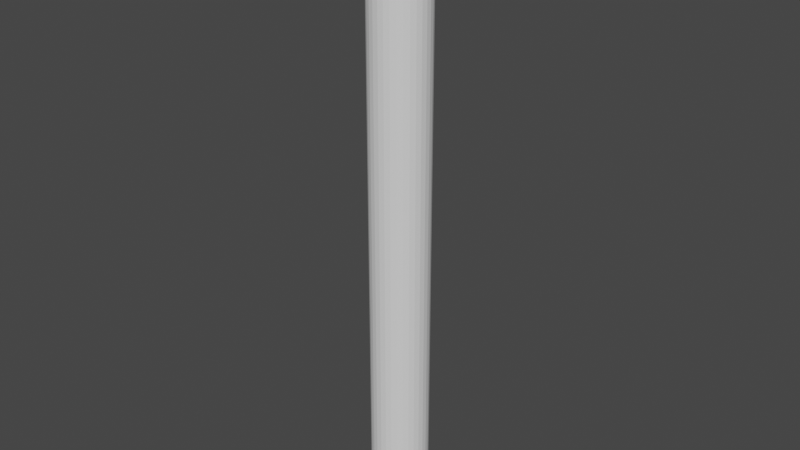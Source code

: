 # Source: pipe.blend  (saved by Blender 3.0.42; exported with 4.5.12 LTS)
import bpy
from mathutils import Matrix  # noqa: F401  (used for matrix-valued properties, if any)

bpy.ops.wm.read_factory_settings(use_empty=True)
scene = bpy.context.scene
scene.name = 'Scene'

# ---- collections
col_collection = bpy.data.collections.new('Collection'); scene.collection.children.link(col_collection)

# ---- world
world_world = bpy.data.worlds.new('World'); scene.world = world_world
world_world.use_nodes = True; world_world.node_tree.nodes.clear()
_N = world_world.node_tree.nodes; _L = world_world.node_tree.links
n0 = _N.new('ShaderNodeOutputWorld'); n0.name = 'World Output'; n0.location = (300, 300)
n1 = _N.new('ShaderNodeBackground'); n1.name = 'Background'; n1.location = (10, 300)
n1.inputs[0].default_value = (0.05088, 0.05088, 0.05088, 1.0)
_L.new(n1.outputs[0], n0.inputs[0])
n0.is_active_output = True
world_world.color = (0.05088, 0.05088, 0.05088)
world_world.use_sun_shadow = False
world_world.sun_shadow_jitter_overblur = 0.0

# ---- meshes
me_cylinder = bpy.data.meshes.new('Cylinder')
me_cylinder.from_pydata([(0.0, 1.0, -4.243), (-6.129e-08, 1.384, 1.0), (0.1951, 0.9808, -4.243), (0.2701, 1.358, 1.0), (0.3827, 0.9239, -4.243), (0.5298, 1.279, 1.0), (0.5556, 0.8315, -4.243), (0.7691, 1.151, 1.0), (0.7071, 0.7071, -4.243), (0.9789, 0.9789, 1.0), (0.8315, 0.5556, -4.243), (1.151, 0.7691, 1.0), (0.9239, 0.3827, -4.243), (1.279, 0.5298, 1.0), (0.9808, 0.1951, -4.243), (1.358, 0.2701, 1.0), (1.0, -4.371e-08, -4.243), (1.384, -5.414e-08, 1.0), (0.9808, -0.1951, -4.243), (1.358, -0.2701, 1.0), (0.9239, -0.3827, -4.243), (1.279, -0.5298, 1.0), (0.8315, -0.5556, -4.243), (1.151, -0.7691, 1.0), (0.7071, -0.7071, -4.243), (0.9789, -0.9789, 1.0), (0.5556, -0.8315, -4.243), (0.7691, -1.151, 1.0), (0.3827, -0.9239, -4.243), (0.5298, -1.279, 1.0), (0.1951, -0.9808, -4.243), (0.2701, -1.358, 1.0), (-8.742e-08, -1.0, -4.243), (-1.41e-07, -1.384, 1.0), (-0.1951, -0.9808, -4.243), (-0.2701, -1.358, 1.0), (-0.3827, -0.9239, -4.243), (-0.5298, -1.279, 1.0), (-0.5556, -0.8315, -4.243), (-0.7691, -1.151, 1.0), (-0.7071, -0.7071, -4.243), (-0.9789, -0.9789, 1.0), (-0.8315, -0.5556, -4.243), (-1.151, -0.7691, 1.0), (-0.9239, -0.3827, -4.243), (-1.279, -0.5298, 1.0), (-0.9808, -0.1951, -4.243), (-1.358, -0.2701, 1.0), (-1.0, 1.192e-08, -4.243), (-1.384, 3.224e-08, 1.0), (-0.9808, 0.1951, -4.243), (-1.358, 0.2701, 1.0), (-0.9239, 0.3827, -4.243), (-1.279, 0.5298, 1.0), (-0.8315, 0.5556, -4.243), (-1.151, 0.7691, 1.0), (-0.7071, 0.7071, -4.243), (-0.9789, 0.9789, 1.0), (-0.5556, 0.8315, -4.243), (-0.7691, 1.151, 1.0), (-0.3827, 0.9239, -4.243), (-0.5298, 1.279, 1.0), (-0.1951, 0.9808, -4.243), (-0.2701, 1.358, 1.0), (-8.137e-09, 1.784, 0.7148), (0.348, 1.749, 0.7148), (0.6826, 1.648, 0.7148), (0.9909, 1.483, 0.7148), (1.261, 1.261, 0.7148), (1.483, 0.9909, 0.7148), (1.648, 0.6826, 0.7148), (1.749, 0.348, 0.7148), (1.784, -6.743e-08, 0.7148), (1.749, -0.348, 0.7148), (1.648, -0.6826, 0.7148), (1.483, -0.9909, 0.7148), (1.261, -1.261, 0.7148), (0.9909, -1.483, 0.7148), (0.6826, -1.648, 0.7148), (0.348, -1.749, 0.7148), (-1.61e-07, -1.784, 0.7148), (-0.348, -1.749, 0.7148), (-0.6826, -1.648, 0.7148), (-0.9909, -1.483, 0.7148), (-1.261, -1.261, 0.7148), (-1.483, -0.9909, 0.7148), (-1.648, -0.6826, 0.7148), (-1.749, -0.348, 0.7148), (-1.784, 3.224e-08, 0.7148), (-1.749, 0.348, 0.7148), (-1.648, 0.6826, 0.7148), (-1.483, 0.9909, 0.7148), (-1.261, 1.261, 0.7148), (-0.9909, 1.483, 0.7148), (-0.6826, 1.648, 0.7148), (-0.348, 1.749, 0.7148), (0.1951, 0.9808, 0.7051), (0.3827, 0.9239, 0.7051), (0.5556, 0.8315, 0.7051), (0.7071, 0.7071, 0.7051), (0.8315, 0.5556, 0.7051), (0.9239, 0.3827, 0.7051), (0.9808, 0.1951, 0.7051), (1.0, -4.371e-08, 0.7051), (0.9808, -0.1951, 0.7051), (0.9239, -0.3827, 0.7051), (0.8315, -0.5556, 0.7051), (0.7071, -0.7071, 0.7051), (0.5556, -0.8315, 0.7051), (0.3827, -0.9239, 0.7051), (0.1951, -0.9808, 0.7051), (-8.742e-08, -1.0, 0.7051), (-0.1951, -0.9808, 0.7051), (-0.3827, -0.9239, 0.7051), (-0.5556, -0.8315, 0.7051), (-0.7071, -0.7071, 0.7051), (-0.8315, -0.5556, 0.7051), (-0.9239, -0.3827, 0.7051), (-0.9808, -0.1951, 0.7051), (-1.0, 1.192e-08, 0.7051), (-0.9808, 0.1951, 0.7051), (-0.9239, 0.3827, 0.7051), (-0.8315, 0.5556, 0.7051), (-0.7071, 0.7071, 0.7051), (-0.5556, 0.8315, 0.7051), (-0.3827, 0.9239, 0.7051), (-0.1951, 0.9808, 0.7051), (0.0, 1.0, 0.7051), (0.348, 1.749, 1.0), (-8.137e-09, 1.784, 1.0), (0.6826, 1.648, 1.0), (0.9909, 1.483, 1.0), (1.261, 1.261, 1.0), (1.483, 0.9909, 1.0), (1.648, 0.6826, 1.0), (1.749, 0.348, 1.0), (1.784, -6.743e-08, 1.0), (1.749, -0.348, 1.0), (1.648, -0.6826, 1.0), (1.483, -0.9909, 1.0), (1.261, -1.261, 1.0), (0.9909, -1.483, 1.0), (0.6826, -1.648, 1.0), (0.348, -1.749, 1.0), (-1.61e-07, -1.784, 1.0), (-0.348, -1.749, 1.0), (-0.6826, -1.648, 1.0), (-0.9909, -1.483, 1.0), (-1.261, -1.261, 1.0), (-1.483, -0.9909, 1.0), (-1.648, -0.6826, 1.0), (-1.749, -0.348, 1.0), (-1.784, 3.224e-08, 1.0), (-1.749, 0.348, 1.0), (-1.648, 0.6826, 1.0), (-1.483, 0.9909, 1.0), (-1.261, 1.261, 1.0), (-0.9909, 1.483, 1.0), (-0.6826, 1.648, 1.0), (-0.348, 1.749, 1.0), (0.1514, 0.7612, 0.3869), (-2.849e-08, 0.7761, 0.3869), (0.297, 0.7171, 0.3869), (0.4312, 0.6453, 0.3869), (0.5488, 0.5488, 0.3869), (0.6453, 0.4312, 0.3869), (0.7171, 0.297, 0.3869), (0.7612, 0.1514, 0.3869), (0.7761, -3.701e-08, 0.3869), (0.7612, -0.1514, 0.3869), (0.7171, -0.297, 0.3869), (0.6453, -0.4312, 0.3869), (0.5488, -0.5488, 0.3869), (0.4312, -0.6453, 0.3869), (0.297, -0.7171, 0.3869), (0.1514, -0.7612, 0.3869), (-7.402e-08, -0.7761, 0.3869), (-0.1514, -0.7612, 0.3869), (-0.297, -0.7171, 0.3869), (-0.4312, -0.6453, 0.3869), (-0.5488, -0.5488, 0.3869), (-0.6453, -0.4312, 0.3869), (-0.7171, -0.297, 0.3869), (-0.7612, -0.1514, 0.3869), (-0.7761, 1.192e-08, 0.3869), (-0.7612, 0.1514, 0.3869), (-0.7171, 0.297, 0.3869), (-0.6453, 0.4312, 0.3869), (-0.5488, 0.5488, 0.3869), (-0.4312, 0.6453, 0.3869), (-0.297, 0.7171, 0.3869), (-0.1514, 0.7612, 0.3869), (0.1514, 0.7612, -0.768), (3.742e-07, 0.7761, -0.768), (0.297, 0.7171, -0.768), (0.4312, 0.6453, -0.768), (0.5488, 0.5488, -0.768), (0.6453, 0.4312, -0.768), (0.7171, 0.297, -0.768), (0.7612, 0.1514, -0.768), (0.7761, -3.701e-08, -0.768), (0.7612, -0.1514, -0.768), (0.7171, -0.297, -0.768), (0.6453, -0.4312, -0.768), (0.5488, -0.5488, -0.768), (0.4312, -0.6453, -0.768), (0.297, -0.7171, -0.768), (0.1514, -0.7612, -0.768), (3.287e-07, -0.7761, -0.768), (-0.1514, -0.7612, -0.768), (-0.297, -0.7171, -0.768), (-0.4312, -0.6453, -0.768), (-0.5488, -0.5488, -0.768), (-0.6453, -0.4312, -0.768), (-0.7171, -0.297, -0.768), (-0.7612, -0.1514, -0.768), (-0.7761, 1.192e-08, -0.768), (-0.7612, 0.1514, -0.768), (-0.7171, 0.297, -0.768), (-0.6453, 0.4312, -0.768), (-0.5488, 0.5488, -0.768), (-0.4312, 0.6453, -0.768), (-0.297, 0.7171, -0.768), (-0.1514, 0.7612, -0.768), (-0.7761, 1.192e-08, 0.7035), (-0.7612, 0.1514, 0.7035), (0.6453, -0.4312, 0.7035), (0.5488, -0.5488, 0.7035), (-0.7171, 0.297, 0.7035), (0.4312, -0.6453, 0.7035), (-0.6453, 0.4312, 0.7035), (0.297, -0.7171, 0.7035), (-2.849e-08, 0.7761, 0.7035), (0.1514, 0.7612, 0.7035), (-0.5488, 0.5488, 0.7035), (0.1514, -0.7612, 0.7035), (0.297, 0.7171, 0.7035), (-0.4312, 0.6453, 0.7035), (-7.402e-08, -0.7761, 0.7035), (0.4312, 0.6453, 0.7035), (-0.297, 0.7171, 0.7035), (-0.1514, -0.7612, 0.7035), (0.5488, 0.5488, 0.7035), (-0.1514, 0.7612, 0.7035), (-0.297, -0.7171, 0.7035), (0.6453, 0.4312, 0.7035), (-0.4312, -0.6453, 0.7035), (0.7171, 0.297, 0.7035), (-0.5488, -0.5488, 0.7035), (0.7612, 0.1514, 0.7035), (-0.6453, -0.4312, 0.7035), (0.7761, -3.701e-08, 0.7035), (-0.7171, -0.297, 0.7035), (0.7612, -0.1514, 0.7035), (-0.7612, -0.1514, 0.7035), (0.7171, -0.297, 0.7035), (-1.358, 0.2701, 0.7152), (0.9789, -0.9789, 0.7152), (-1.279, 0.5298, 0.7152), (0.7691, -1.151, 0.7152), (-1.151, 0.7691, 0.7152), (0.5298, -1.279, 0.7152), (0.2701, 1.358, 0.7152), (-0.9789, 0.9789, 0.7152), (0.2701, -1.358, 0.7152), (0.5298, 1.279, 0.7152), (-0.7691, 1.151, 0.7152), (-1.41e-07, -1.384, 0.7152), (0.7691, 1.151, 0.7152), (-0.5298, 1.279, 0.7152), (-0.2701, -1.358, 0.7152), (0.9789, 0.9789, 0.7152), (-0.2701, 1.358, 0.7152), (-0.5298, -1.279, 0.7152), (1.151, 0.7691, 0.7152), (-0.7691, -1.151, 0.7152), (1.279, 0.5298, 0.7152), (-0.9789, -0.9789, 0.7152), (1.358, 0.2701, 0.7152), (-1.151, -0.7691, 0.7152), (1.384, -5.414e-08, 0.7152), (-1.279, -0.5298, 0.7152), (1.358, -0.2701, 0.7152), (-1.358, -0.2701, 0.7152), (1.279, -0.5298, 0.7152), (-1.384, 3.224e-08, 0.7152), (1.151, -0.7691, 0.7152), (-6.129e-08, 1.384, 0.7152)], [], [(64, 129, 128, 65), (65, 128, 130, 66), (66, 130, 131, 67), (67, 131, 132, 68), (68, 132, 133, 69), (69, 133, 134, 70), (70, 134, 135, 71), (71, 135, 136, 72), (72, 136, 137, 73), (73, 137, 138, 74), (74, 138, 139, 75), (75, 139, 140, 76), (76, 140, 141, 77), (77, 141, 142, 78), (78, 142, 143, 79), (79, 143, 144, 80), (80, 144, 145, 81), (81, 145, 146, 82), (82, 146, 147, 83), (83, 147, 148, 84), (84, 148, 149, 85), (85, 149, 150, 86), (86, 150, 151, 87), (87, 151, 152, 88), (88, 152, 153, 89), (89, 153, 154, 90), (90, 154, 155, 91), (91, 155, 156, 92), (92, 156, 157, 93), (93, 157, 158, 94), (225, 224, 184, 185), (94, 158, 159, 95), (95, 159, 129, 64), (0, 2, 4, 6, 8, 10, 12, 14, 16, 18, 20, 22, 24, 26, 28, 30, 32, 34, 36, 38, 40, 42, 44, 46, 48, 50, 52, 54, 56, 58, 60, 62), (126, 95, 64, 127), (125, 94, 95, 126), (124, 93, 94, 125), (123, 92, 93, 124), (122, 91, 92, 123), (121, 90, 91, 122), (120, 89, 90, 121), (119, 88, 89, 120), (118, 87, 88, 119), (117, 86, 87, 118), (116, 85, 86, 117), (115, 84, 85, 116), (114, 83, 84, 115), (113, 82, 83, 114), (112, 81, 82, 113), (111, 80, 81, 112), (110, 79, 80, 111), (109, 78, 79, 110), (108, 77, 78, 109), (107, 76, 77, 108), (106, 75, 76, 107), (105, 74, 75, 106), (104, 73, 74, 105), (103, 72, 73, 104), (102, 71, 72, 103), (101, 70, 71, 102), (100, 69, 70, 101), (99, 68, 69, 100), (98, 67, 68, 99), (97, 66, 67, 98), (96, 65, 66, 97), (127, 64, 65, 96), (0, 127, 96, 2), (2, 96, 97, 4), (4, 97, 98, 6), (6, 98, 99, 8), (8, 99, 100, 10), (10, 100, 101, 12), (12, 101, 102, 14), (14, 102, 103, 16), (16, 103, 104, 18), (18, 104, 105, 20), (20, 105, 106, 22), (22, 106, 107, 24), (24, 107, 108, 26), (26, 108, 109, 28), (28, 109, 110, 30), (30, 110, 111, 32), (32, 111, 112, 34), (34, 112, 113, 36), (36, 113, 114, 38), (38, 114, 115, 40), (40, 115, 116, 42), (42, 116, 117, 44), (44, 117, 118, 46), (46, 118, 119, 48), (48, 119, 120, 50), (50, 120, 121, 52), (52, 121, 122, 54), (54, 122, 123, 56), (56, 123, 124, 58), (58, 124, 125, 60), (60, 125, 126, 62), (62, 126, 127, 0), (1, 3, 128, 129), (3, 5, 130, 128), (5, 7, 131, 130), (7, 9, 132, 131), (9, 11, 133, 132), (11, 13, 134, 133), (13, 15, 135, 134), (15, 17, 136, 135), (17, 19, 137, 136), (19, 21, 138, 137), (21, 23, 139, 138), (23, 25, 140, 139), (25, 27, 141, 140), (27, 29, 142, 141), (29, 31, 143, 142), (31, 33, 144, 143), (33, 35, 145, 144), (35, 37, 146, 145), (37, 39, 147, 146), (39, 41, 148, 147), (41, 43, 149, 148), (43, 45, 150, 149), (45, 47, 151, 150), (47, 49, 152, 151), (49, 51, 153, 152), (51, 53, 154, 153), (53, 55, 155, 154), (55, 57, 156, 155), (57, 59, 157, 156), (59, 61, 158, 157), (61, 63, 159, 158), (63, 1, 129, 159), (160, 161, 193, 192), (227, 226, 171, 172), (228, 225, 185, 186), (229, 227, 172, 173), (230, 228, 186, 187), (231, 229, 173, 174), (233, 232, 161, 160), (234, 230, 187, 188), (235, 231, 174, 175), (236, 233, 160, 162), (237, 234, 188, 189), (238, 235, 175, 176), (239, 236, 162, 163), (240, 237, 189, 190), (241, 238, 176, 177), (242, 239, 163, 164), (243, 240, 190, 191), (244, 241, 177, 178), (245, 242, 164, 165), (232, 243, 191, 161), (246, 244, 178, 179), (247, 245, 165, 166), (248, 246, 179, 180), (249, 247, 166, 167), (250, 248, 180, 181), (251, 249, 167, 168), (252, 250, 181, 182), (253, 251, 168, 169), (254, 252, 182, 183), (255, 253, 169, 170), (224, 254, 183, 184), (226, 255, 170, 171), (192, 193, 223, 222, 221, 220, 219, 218, 217, 216, 215, 214, 213, 212, 211, 210, 209, 208, 207, 206, 205, 204, 203, 202, 201, 200, 199, 198, 197, 196, 195, 194), (188, 187, 219, 220), (175, 174, 206, 207), (162, 160, 192, 194), (189, 188, 220, 221), (176, 175, 207, 208), (163, 162, 194, 195), (190, 189, 221, 222), (177, 176, 208, 209), (164, 163, 195, 196), (191, 190, 222, 223), (178, 177, 209, 210), (165, 164, 196, 197), (161, 191, 223, 193), (179, 178, 210, 211), (166, 165, 197, 198), (180, 179, 211, 212), (167, 166, 198, 199), (181, 180, 212, 213), (168, 167, 199, 200), (182, 181, 213, 214), (169, 168, 200, 201), (183, 182, 214, 215), (170, 169, 201, 202), (184, 183, 215, 216), (171, 170, 202, 203), (185, 184, 216, 217), (172, 171, 203, 204), (186, 185, 217, 218), (173, 172, 204, 205), (187, 186, 218, 219), (174, 173, 205, 206), (286, 284, 255, 226), (285, 283, 254, 224), (284, 282, 253, 255), (283, 281, 252, 254), (282, 280, 251, 253), (281, 279, 250, 252), (280, 278, 249, 251), (279, 277, 248, 250), (278, 276, 247, 249), (277, 275, 246, 248), (276, 274, 245, 247), (275, 273, 244, 246), (287, 272, 243, 232), (274, 271, 242, 245), (273, 270, 241, 244), (272, 269, 240, 243), (271, 268, 239, 242), (270, 267, 238, 241), (269, 266, 237, 240), (268, 265, 236, 239), (267, 264, 235, 238), (266, 263, 234, 237), (265, 262, 233, 236), (264, 261, 231, 235), (263, 260, 230, 234), (262, 287, 232, 233), (261, 259, 229, 231), (260, 258, 228, 230), (259, 257, 227, 229), (258, 256, 225, 228), (257, 286, 226, 227), (256, 285, 224, 225), (51, 49, 285, 256), (25, 23, 286, 257), (53, 51, 256, 258), (27, 25, 257, 259), (55, 53, 258, 260), (29, 27, 259, 261), (3, 1, 287, 262), (57, 55, 260, 263), (31, 29, 261, 264), (5, 3, 262, 265), (59, 57, 263, 266), (33, 31, 264, 267), (7, 5, 265, 268), (61, 59, 266, 269), (35, 33, 267, 270), (9, 7, 268, 271), (63, 61, 269, 272), (37, 35, 270, 273), (11, 9, 271, 274), (1, 63, 272, 287), (39, 37, 273, 275), (13, 11, 274, 276), (41, 39, 275, 277), (15, 13, 276, 278), (43, 41, 277, 279), (17, 15, 278, 280), (45, 43, 279, 281), (19, 17, 280, 282), (47, 45, 281, 283), (21, 19, 282, 284), (49, 47, 283, 285), (23, 21, 284, 286)])
_uv = me_cylinder.uv_layers.new(name='UVMap')
_uv.uv.foreach_set('vector', [1.0, 0.75, 1.0, 1.0, 0.9688, 1.0, 0.9688, 0.75, 0.9688, 0.75, 0.9688, 1.0, 0.9375, 1.0, 0.9375, 0.75, 0.9375, 0.75, 0.9375, 1.0, 0.9062, 1.0, 0.9062, 0.75, 0.9062, 0.75, 0.9062, 1.0, 0.875, 1.0, 0.875, 0.75, 0.875, 0.75, 0.875, 1.0, 0.8438, 1.0, 0.8438, 0.75, 0.8438, 0.75, 0.8438, 1.0, 0.8125, 1.0, 0.8125, 0.75, 0.8125, 0.75, 0.8125, 1.0, 0.7812, 1.0, 0.7812, 0.75, 0.7812, 0.75, 0.7812, 1.0, 0.75, 1.0, 0.75, 0.75, 0.75, 0.75, 0.75, 1.0, 0.7188, 1.0, 0.7188, 0.75, 0.7188, 0.75, 0.7188, 1.0, 0.6875, 1.0, 0.6875, 0.75, 0.6875, 0.75, 0.6875, 1.0, 0.6562, 1.0, 0.6562, 0.75, 0.6562, 0.75, 0.6562, 1.0, 0.625, 1.0, 0.625, 0.75, 0.625, 0.75, 0.625, 1.0, 0.5938, 1.0, 0.5938, 0.75, 0.5938, 0.75, 0.5938, 1.0, 0.5625, 1.0, 0.5625, 0.75, 0.5625, 0.75, 0.5625, 1.0, 0.5312, 1.0, 0.5312, 0.75, 0.5312, 0.75, 0.5312, 1.0, 0.5, 1.0, 0.5, 0.75, 0.5, 0.75, 0.5, 1.0, 0.4688, 1.0, 0.4688, 0.75, 0.4688, 0.75, 0.4688, 1.0, 0.4375, 1.0, 0.4375, 0.75, 0.4375, 0.75, 0.4375, 1.0, 0.4062, 1.0, 0.4062, 0.75, 0.4062, 0.75, 0.4062, 1.0, 0.375, 1.0, 0.375, 0.75, 0.375, 0.75, 0.375, 1.0, 0.3438, 1.0, 0.3438, 0.75, 0.3438, 0.75, 0.3438, 1.0, 0.3125, 1.0, 0.3125, 0.75, 0.3125, 0.75, 0.3125, 1.0, 0.2812, 1.0, 0.2812, 0.75, 0.2812, 0.75, 0.2812, 1.0, 0.25, 1.0, 0.25, 0.75, 0.25, 0.75, 0.25, 1.0, 0.2188, 1.0, 0.2188, 0.75, 0.2188, 0.75, 0.2188, 1.0, 0.1875, 1.0, 0.1875, 0.75, 0.1875, 0.75, 0.1875, 1.0, 0.1562, 1.0, 0.1562, 0.75, 0.1562, 0.75, 0.1562, 1.0, 0.125, 1.0, 0.125, 0.75, 0.125, 0.75, 0.125, 1.0, 0.09375, 1.0, 0.09375, 0.75, 0.09375, 0.75, 0.09375, 1.0, 0.0625, 1.0, 0.0625, 0.75, 0.06731, 0.2863, 0.06373, 0.25, 0.06373, 0.25, 0.06731, 0.2863, 0.0625, 0.75, 0.0625, 1.0, 0.03125, 1.0, 0.03125, 0.75, 0.03125, 0.75, 0.03125, 1.0, 0.0, 1.0, 0.0, 0.75, 0.75, 0.49, 0.7968, 0.4854, 0.8418, 0.4717, 0.8833, 0.4496, 0.9197, 0.4197, 0.9496, 0.3833, 0.9717, 0.3418, 0.9854, 0.2968, 0.99, 0.25, 0.9854, 0.2032, 0.9717, 0.1582, 0.9496, 0.1167, 0.9197, 0.08029, 0.8833, 0.05045, 0.8418, 0.02827, 0.7968, 0.01461, 0.75, 0.01, 0.7032, 0.01461, 0.6582, 0.02827, 0.6167, 0.05045, 0.5803, 0.08029, 0.5504, 0.1167, 0.5283, 0.1582, 0.5146, 0.2032, 0.51, 0.25, 0.5146, 0.2968, 0.5283, 0.3418, 0.5504, 0.3833, 0.5803, 0.4197, 0.6167, 0.4496, 0.6582, 0.4717, 0.7032, 0.4854, 0.03125, 0.625, 0.03125, 0.75, 0.0, 0.75, 0.0, 0.625, 0.0625, 0.625, 0.0625, 0.75, 0.03125, 0.75, 0.03125, 0.625, 0.09375, 0.625, 0.09375, 0.75, 0.0625, 0.75, 0.0625, 0.625, 0.125, 0.625, 0.125, 0.75, 0.09375, 0.75, 0.09375, 0.625, 0.1562, 0.625, 0.1562, 0.75, 0.125, 0.75, 0.125, 0.625, 0.1875, 0.625, 0.1875, 0.75, 0.1562, 0.75, 0.1562, 0.625, 0.2188, 0.625, 0.2188, 0.75, 0.1875, 0.75, 0.1875, 0.625, 0.25, 0.625, 0.25, 0.75, 0.2188, 0.75, 0.2188, 0.625, 0.2812, 0.625, 0.2812, 0.75, 0.25, 0.75, 0.25, 0.625, 0.3125, 0.625, 0.3125, 0.75, 0.2812, 0.75, 0.2812, 0.625, 0.3438, 0.625, 0.3438, 0.75, 0.3125, 0.75, 0.3125, 0.625, 0.375, 0.625, 0.375, 0.75, 0.3438, 0.75, 0.3438, 0.625, 0.4062, 0.625, 0.4062, 0.75, 0.375, 0.75, 0.375, 0.625, 0.4375, 0.625, 0.4375, 0.75, 0.4062, 0.75, 0.4062, 0.625, 0.4688, 0.625, 0.4688, 0.75, 0.4375, 0.75, 0.4375, 0.625, 0.5, 0.625, 0.5, 0.75, 0.4688, 0.75, 0.4688, 0.625, 0.5312, 0.625, 0.5312, 0.75, 0.5, 0.75, 0.5, 0.625, 0.5625, 0.625, 0.5625, 0.75, 0.5312, 0.75, 0.5312, 0.625, 0.5938, 0.625, 0.5938, 0.75, 0.5625, 0.75, 0.5625, 0.625, 0.625, 0.625, 0.625, 0.75, 0.5938, 0.75, 0.5938, 0.625, 0.6562, 0.625, 0.6562, 0.75, 0.625, 0.75, 0.625, 0.625, 0.6875, 0.625, 0.6875, 0.75, 0.6562, 0.75, 0.6562, 0.625, 0.7188, 0.625, 0.7188, 0.75, 0.6875, 0.75, 0.6875, 0.625, 0.75, 0.625, 0.75, 0.75, 0.7188, 0.75, 0.7188, 0.625, 0.7812, 0.625, 0.7812, 0.75, 0.75, 0.75, 0.75, 0.625, 0.8125, 0.625, 0.8125, 0.75, 0.7812, 0.75, 0.7812, 0.625, 0.8438, 0.625, 0.8438, 0.75, 0.8125, 0.75, 0.8125, 0.625, 0.875, 0.625, 0.875, 0.75, 0.8438, 0.75, 0.8438, 0.625, 0.9062, 0.625, 0.9062, 0.75, 0.875, 0.75, 0.875, 0.625, 0.9375, 0.625, 0.9375, 0.75, 0.9062, 0.75, 0.9062, 0.625, 0.9688, 0.625, 0.9688, 0.75, 0.9375, 0.75, 0.9375, 0.625, 1.0, 0.625, 1.0, 0.75, 0.9688, 0.75, 0.9688, 0.625, 1.0, 0.5, 1.0, 0.625, 0.9688, 0.625, 0.9688, 0.5, 0.9688, 0.5, 0.9688, 0.625, 0.9375, 0.625, 0.9375, 0.5, 0.9375, 0.5, 0.9375, 0.625, 0.9062, 0.625, 0.9062, 0.5, 0.9062, 0.5, 0.9062, 0.625, 0.875, 0.625, 0.875, 0.5, 0.875, 0.5, 0.875, 0.625, 0.8438, 0.625, 0.8438, 0.5, 0.8438, 0.5, 0.8438, 0.625, 0.8125, 0.625, 0.8125, 0.5, 0.8125, 0.5, 0.8125, 0.625, 0.7812, 0.625, 0.7812, 0.5, 0.7812, 0.5, 0.7812, 0.625, 0.75, 0.625, 0.75, 0.5, 0.75, 0.5, 0.75, 0.625, 0.7188, 0.625, 0.7188, 0.5, 0.7188, 0.5, 0.7188, 0.625, 0.6875, 0.625, 0.6875, 0.5, 0.6875, 0.5, 0.6875, 0.625, 0.6562, 0.625, 0.6562, 0.5, 0.6562, 0.5, 0.6562, 0.625, 0.625, 0.625, 0.625, 0.5, 0.625, 0.5, 0.625, 0.625, 0.5938, 0.625, 0.5938, 0.5, 0.5938, 0.5, 0.5938, 0.625, 0.5625, 0.625, 0.5625, 0.5, 0.5625, 0.5, 0.5625, 0.625, 0.5312, 0.625, 0.5312, 0.5, 0.5312, 0.5, 0.5312, 0.625, 0.5, 0.625, 0.5, 0.5, 0.5, 0.5, 0.5, 0.625, 0.4688, 0.625, 0.4688, 0.5, 0.4688, 0.5, 0.4688, 0.625, 0.4375, 0.625, 0.4375, 0.5, 0.4375, 0.5, 0.4375, 0.625, 0.4062, 0.625, 0.4062, 0.5, 0.4062, 0.5, 0.4062, 0.625, 0.375, 0.625, 0.375, 0.5, 0.375, 0.5, 0.375, 0.625, 0.3438, 0.625, 0.3438, 0.5, 0.3438, 0.5, 0.3438, 0.625, 0.3125, 0.625, 0.3125, 0.5, 0.3125, 0.5, 0.3125, 0.625, 0.2812, 0.625, 0.2812, 0.5, 0.2812, 0.5, 0.2812, 0.625, 0.25, 0.625, 0.25, 0.5, 0.25, 0.5, 0.25, 0.625, 0.2188, 0.625, 0.2188, 0.5, 0.2188, 0.5, 0.2188, 0.625, 0.1875, 0.625, 0.1875, 0.5, 0.1875, 0.5, 0.1875, 0.625, 0.1562, 0.625, 0.1562, 0.5, 0.1562, 0.5, 0.1562, 0.625, 0.125, 0.625, 0.125, 0.5, 0.125, 0.5, 0.125, 0.625, 0.09375, 0.625, 0.09375, 0.5, 0.09375, 0.5, 0.09375, 0.625, 0.0625, 0.625, 0.0625, 0.5, 0.0625, 0.5, 0.0625, 0.625, 0.03125, 0.625, 0.03125, 0.5, 0.03125, 0.5, 0.03125, 0.625, 0.0, 0.625, 0.0, 0.5, 0.25, 0.4363, 0.2863, 0.4327, 0.2968, 0.4854, 0.25, 0.49, 0.2863, 0.4327, 0.3213, 0.4221, 0.3418, 0.4717, 0.2968, 0.4854, 0.3213, 0.4221, 0.3535, 0.4049, 0.3833, 0.4496, 0.3418, 0.4717, 0.3535, 0.4049, 0.3817, 0.3817, 0.4197, 0.4197, 0.3833, 0.4496, 0.3817, 0.3817, 0.4049, 0.3535, 0.4496, 0.3833, 0.4197, 0.4197, 0.4049, 0.3535, 0.4221, 0.3213, 0.4717, 0.3418, 0.4496, 0.3833, 0.4221, 0.3213, 0.4327, 0.2863, 0.4854, 0.2968, 0.4717, 0.3418, 0.4327, 0.2863, 0.4363, 0.25, 0.49, 0.25, 0.4854, 0.2968, 0.4363, 0.25, 0.4327, 0.2137, 0.4854, 0.2032, 0.49, 0.25, 0.4327, 0.2137, 0.4221, 0.1787, 0.4717, 0.1582, 0.4854, 0.2032, 0.4221, 0.1787, 0.4049, 0.1465, 0.4496, 0.1167, 0.4717, 0.1582, 0.4049, 0.1465, 0.3817, 0.1183, 0.4197, 0.08029, 0.4496, 0.1167, 0.3817, 0.1183, 0.3535, 0.09512, 0.3833, 0.05045, 0.4197, 0.08029, 0.3535, 0.09512, 0.3213, 0.07791, 0.3418, 0.02827, 0.3833, 0.05045, 0.3213, 0.07791, 0.2863, 0.06731, 0.2968, 0.01461, 0.3418, 0.02827, 0.2863, 0.06731, 0.25, 0.06373, 0.25, 0.01, 0.2968, 0.01461, 0.25, 0.06373, 0.2137, 0.06731, 0.2032, 0.01461, 0.25, 0.01, 0.2137, 0.06731, 0.1787, 0.07791, 0.1582, 0.02827, 0.2032, 0.01461, 0.1787, 0.07791, 0.1465, 0.09512, 0.1167, 0.05045, 0.1582, 0.02827, 0.1465, 0.09512, 0.1183, 0.1183, 0.08029, 0.08029, 0.1167, 0.05045, 0.1183, 0.1183, 0.09512, 0.1465, 0.05045, 0.1167, 0.08029, 0.08029, 0.09512, 0.1465, 0.07791, 0.1787, 0.02827, 0.1582, 0.05045, 0.1167, 0.07791, 0.1787, 0.06731, 0.2137, 0.01461, 0.2032, 0.02827, 0.1582, 0.06731, 0.2137, 0.06373, 0.25, 0.01, 0.25, 0.01461, 0.2032, 0.06373, 0.25, 0.06731, 0.2863, 0.01461, 0.2968, 0.01, 0.25, 0.06731, 0.2863, 0.07791, 0.3213, 0.02827, 0.3418, 0.01461, 0.2968, 0.07791, 0.3213, 0.09512, 0.3535, 0.05045, 0.3833, 0.02827, 0.3418, 0.09512, 0.3535, 0.1183, 0.3817, 0.08029, 0.4197, 0.05045, 0.3833, 0.1183, 0.3817, 0.1465, 0.4049, 0.1167, 0.4496, 0.08029, 0.4197, 0.1465, 0.4049, 0.1787, 0.4221, 0.1582, 0.4717, 0.1167, 0.4496, 0.1787, 0.4221, 0.2137, 0.4327, 0.2032, 0.4854, 0.1582, 0.4717, 0.2137, 0.4327, 0.25, 0.4363, 0.25, 0.49, 0.2032, 0.4854, 0.2863, 0.4327, 0.25, 0.4363, 0.25, 0.4363, 0.2863, 0.4327, 0.3817, 0.1183, 0.4049, 0.1465, 0.4049, 0.1465, 0.3817, 0.1183, 0.07791, 0.3213, 0.06731, 0.2863, 0.06731, 0.2863, 0.07791, 0.3213, 0.3535, 0.09512, 0.3817, 0.1183, 0.3817, 0.1183, 0.3535, 0.09512, 0.09512, 0.3535, 0.07791, 0.3213, 0.07791, 0.3213, 0.09512, 0.3535, 0.3213, 0.07791, 0.3535, 0.09512, 0.3535, 0.09512, 0.3213, 0.07791, 0.2863, 0.4327, 0.25, 0.4363, 0.25, 0.4363, 0.2863, 0.4327, 0.1183, 0.3817, 0.09512, 0.3535, 0.09512, 0.3535, 0.1183, 0.3817, 0.2863, 0.06731, 0.3213, 0.07791, 0.3213, 0.07791, 0.2863, 0.06731, 0.3213, 0.4221, 0.2863, 0.4327, 0.2863, 0.4327, 0.3213, 0.4221, 0.1465, 0.4049, 0.1183, 0.3817, 0.1183, 0.3817, 0.1465, 0.4049, 0.25, 0.06373, 0.2863, 0.06731, 0.2863, 0.06731, 0.25, 0.06373, 0.3535, 0.4049, 0.3213, 0.4221, 0.3213, 0.4221, 0.3535, 0.4049, 0.1787, 0.4221, 0.1465, 0.4049, 0.1465, 0.4049, 0.1787, 0.4221, 0.2137, 0.06731, 0.25, 0.06373, 0.25, 0.06373, 0.2137, 0.06731, 0.3817, 0.3817, 0.3535, 0.4049, 0.3535, 0.4049, 0.3817, 0.3817, 0.2137, 0.4327, 0.1787, 0.4221, 0.1787, 0.4221, 0.2137, 0.4327, 0.1787, 0.07791, 0.2137, 0.06731, 0.2137, 0.06731, 0.1787, 0.07791, 0.4049, 0.3535, 0.3817, 0.3817, 0.3817, 0.3817, 0.4049, 0.3535, 0.25, 0.4363, 0.2137, 0.4327, 0.2137, 0.4327, 0.25, 0.4363, 0.1465, 0.09512, 0.1787, 0.07791, 0.1787, 0.07791, 0.1465, 0.09512, 0.4221, 0.3213, 0.4049, 0.3535, 0.4049, 0.3535, 0.4221, 0.3213, 0.1183, 0.1183, 0.1465, 0.09512, 0.1465, 0.09512, 0.1183, 0.1183, 0.4327, 0.2863, 0.4221, 0.3213, 0.4221, 0.3213, 0.4327, 0.2863, 0.09512, 0.1465, 0.1183, 0.1183, 0.1183, 0.1183, 0.09512, 0.1465, 0.4363, 0.25, 0.4327, 0.2863, 0.4327, 0.2863, 0.4363, 0.25, 0.07791, 0.1787, 0.09512, 0.1465, 0.09512, 0.1465, 0.07791, 0.1787, 0.4327, 0.2137, 0.4363, 0.25, 0.4363, 0.25, 0.4327, 0.2137, 0.06731, 0.2137, 0.07791, 0.1787, 0.07791, 0.1787, 0.06731, 0.2137, 0.4221, 0.1787, 0.4327, 0.2137, 0.4327, 0.2137, 0.4221, 0.1787, 0.06373, 0.25, 0.06731, 0.2137, 0.06731, 0.2137, 0.06373, 0.25, 0.4049, 0.1465, 0.4221, 0.1787, 0.4221, 0.1787, 0.4049, 0.1465, 0.2863, 0.4327, 0.25, 0.4363, 0.2137, 0.4327, 0.1787, 0.4221, 0.1465, 0.4049, 0.1183, 0.3817, 0.09512, 0.3535, 0.07791, 0.3213, 0.06731, 0.2863, 0.06373, 0.25, 0.06731, 0.2137, 0.07791, 0.1787, 0.09512, 0.1465, 0.1183, 0.1183, 0.1465, 0.09512, 0.1787, 0.07791, 0.2137, 0.06731, 0.25, 0.06373, 0.2863, 0.06731, 0.3213, 0.07791, 0.3535, 0.09512, 0.3817, 0.1183, 0.4049, 0.1465, 0.4221, 0.1787, 0.4327, 0.2137, 0.4363, 0.25, 0.4327, 0.2863, 0.4221, 0.3213, 0.4049, 0.3535, 0.3817, 0.3817, 0.3535, 0.4049, 0.3213, 0.4221, 0.1183, 0.3817, 0.09512, 0.3535, 0.09512, 0.3535, 0.1183, 0.3817, 0.2863, 0.06731, 0.3213, 0.07791, 0.3213, 0.07791, 0.2863, 0.06731, 0.3213, 0.4221, 0.2863, 0.4327, 0.2863, 0.4327, 0.3213, 0.4221, 0.1465, 0.4049, 0.1183, 0.3817, 0.1183, 0.3817, 0.1465, 0.4049, 0.25, 0.06373, 0.2863, 0.06731, 0.2863, 0.06731, 0.25, 0.06373, 0.3535, 0.4049, 0.3213, 0.4221, 0.3213, 0.4221, 0.3535, 0.4049, 0.1787, 0.4221, 0.1465, 0.4049, 0.1465, 0.4049, 0.1787, 0.4221, 0.2137, 0.06731, 0.25, 0.06373, 0.25, 0.06373, 0.2137, 0.06731, 0.3817, 0.3817, 0.3535, 0.4049, 0.3535, 0.4049, 0.3817, 0.3817, 0.2137, 0.4327, 0.1787, 0.4221, 0.1787, 0.4221, 0.2137, 0.4327, 0.1787, 0.07791, 0.2137, 0.06731, 0.2137, 0.06731, 0.1787, 0.07791, 0.4049, 0.3535, 0.3817, 0.3817, 0.3817, 0.3817, 0.4049, 0.3535, 0.25, 0.4363, 0.2137, 0.4327, 0.2137, 0.4327, 0.25, 0.4363, 0.1465, 0.09512, 0.1787, 0.07791, 0.1787, 0.07791, 0.1465, 0.09512, 0.4221, 0.3213, 0.4049, 0.3535, 0.4049, 0.3535, 0.4221, 0.3213, 0.1183, 0.1183, 0.1465, 0.09512, 0.1465, 0.09512, 0.1183, 0.1183, 0.4327, 0.2863, 0.4221, 0.3213, 0.4221, 0.3213, 0.4327, 0.2863, 0.09512, 0.1465, 0.1183, 0.1183, 0.1183, 0.1183, 0.09512, 0.1465, 0.4363, 0.25, 0.4327, 0.2863, 0.4327, 0.2863, 0.4363, 0.25, 0.07791, 0.1787, 0.09512, 0.1465, 0.09512, 0.1465, 0.07791, 0.1787, 0.4327, 0.2137, 0.4363, 0.25, 0.4363, 0.25, 0.4327, 0.2137, 0.06731, 0.2137, 0.07791, 0.1787, 0.07791, 0.1787, 0.06731, 0.2137, 0.4221, 0.1787, 0.4327, 0.2137, 0.4327, 0.2137, 0.4221, 0.1787, 0.06373, 0.25, 0.06731, 0.2137, 0.06731, 0.2137, 0.06373, 0.25, 0.4049, 0.1465, 0.4221, 0.1787, 0.4221, 0.1787, 0.4049, 0.1465, 0.06731, 0.2863, 0.06373, 0.25, 0.06373, 0.25, 0.06731, 0.2863, 0.3817, 0.1183, 0.4049, 0.1465, 0.4049, 0.1465, 0.3817, 0.1183, 0.07791, 0.3213, 0.06731, 0.2863, 0.06731, 0.2863, 0.07791, 0.3213, 0.3535, 0.09512, 0.3817, 0.1183, 0.3817, 0.1183, 0.3535, 0.09512, 0.09512, 0.3535, 0.07791, 0.3213, 0.07791, 0.3213, 0.09512, 0.3535, 0.3213, 0.07791, 0.3535, 0.09512, 0.3535, 0.09512, 0.3213, 0.07791, 0.4049, 0.1465, 0.4221, 0.1787, 0.4221, 0.1787, 0.4049, 0.1465, 0.06373, 0.25, 0.06731, 0.2137, 0.06731, 0.2137, 0.06373, 0.25, 0.4221, 0.1787, 0.4327, 0.2137, 0.4327, 0.2137, 0.4221, 0.1787, 0.06731, 0.2137, 0.07791, 0.1787, 0.07791, 0.1787, 0.06731, 0.2137, 0.4327, 0.2137, 0.4363, 0.25, 0.4363, 0.25, 0.4327, 0.2137, 0.07791, 0.1787, 0.09512, 0.1465, 0.09512, 0.1465, 0.07791, 0.1787, 0.4363, 0.25, 0.4327, 0.2863, 0.4327, 0.2863, 0.4363, 0.25, 0.09512, 0.1465, 0.1183, 0.1183, 0.1183, 0.1183, 0.09512, 0.1465, 0.4327, 0.2863, 0.4221, 0.3213, 0.4221, 0.3213, 0.4327, 0.2863, 0.1183, 0.1183, 0.1465, 0.09512, 0.1465, 0.09512, 0.1183, 0.1183, 0.4221, 0.3213, 0.4049, 0.3535, 0.4049, 0.3535, 0.4221, 0.3213, 0.1465, 0.09512, 0.1787, 0.07791, 0.1787, 0.07791, 0.1465, 0.09512, 0.25, 0.4363, 0.2137, 0.4327, 0.2137, 0.4327, 0.25, 0.4363, 0.4049, 0.3535, 0.3817, 0.3817, 0.3817, 0.3817, 0.4049, 0.3535, 0.1787, 0.07791, 0.2137, 0.06731, 0.2137, 0.06731, 0.1787, 0.07791, 0.2137, 0.4327, 0.1787, 0.4221, 0.1787, 0.4221, 0.2137, 0.4327, 0.3817, 0.3817, 0.3535, 0.4049, 0.3535, 0.4049, 0.3817, 0.3817, 0.2137, 0.06731, 0.25, 0.06373, 0.25, 0.06373, 0.2137, 0.06731, 0.1787, 0.4221, 0.1465, 0.4049, 0.1465, 0.4049, 0.1787, 0.4221, 0.3535, 0.4049, 0.3213, 0.4221, 0.3213, 0.4221, 0.3535, 0.4049, 0.25, 0.06373, 0.2863, 0.06731, 0.2863, 0.06731, 0.25, 0.06373, 0.1465, 0.4049, 0.1183, 0.3817, 0.1183, 0.3817, 0.1465, 0.4049, 0.3213, 0.4221, 0.2863, 0.4327, 0.2863, 0.4327, 0.3213, 0.4221, 0.2863, 0.06731, 0.3213, 0.07791, 0.3213, 0.07791, 0.2863, 0.06731, 0.1183, 0.3817, 0.09512, 0.3535, 0.09512, 0.3535, 0.1183, 0.3817, 0.2863, 0.4327, 0.25, 0.4363, 0.25, 0.4363, 0.2863, 0.4327, 0.3213, 0.07791, 0.3535, 0.09512, 0.3535, 0.09512, 0.3213, 0.07791, 0.09512, 0.3535, 0.07791, 0.3213, 0.07791, 0.3213, 0.09512, 0.3535, 0.3535, 0.09512, 0.3817, 0.1183, 0.3817, 0.1183, 0.3535, 0.09512, 0.07791, 0.3213, 0.06731, 0.2863, 0.06731, 0.2863, 0.07791, 0.3213, 0.3817, 0.1183, 0.4049, 0.1465, 0.4049, 0.1465, 0.3817, 0.1183, 0.06731, 0.2863, 0.06373, 0.25, 0.06373, 0.25, 0.06731, 0.2863, 0.06731, 0.2863, 0.06373, 0.25, 0.06373, 0.25, 0.06731, 0.2863, 0.3817, 0.1183, 0.4049, 0.1465, 0.4049, 0.1465, 0.3817, 0.1183, 0.07791, 0.3213, 0.06731, 0.2863, 0.06731, 0.2863, 0.07791, 0.3213, 0.3535, 0.09512, 0.3817, 0.1183, 0.3817, 0.1183, 0.3535, 0.09512, 0.09512, 0.3535, 0.07791, 0.3213, 0.07791, 0.3213, 0.09512, 0.3535, 0.3213, 0.07791, 0.3535, 0.09512, 0.3535, 0.09512, 0.3213, 0.07791, 0.2863, 0.4327, 0.25, 0.4363, 0.25, 0.4363, 0.2863, 0.4327, 0.1183, 0.3817, 0.09512, 0.3535, 0.09512, 0.3535, 0.1183, 0.3817, 0.2863, 0.06731, 0.3213, 0.07791, 0.3213, 0.07791, 0.2863, 0.06731, 0.3213, 0.4221, 0.2863, 0.4327, 0.2863, 0.4327, 0.3213, 0.4221, 0.1465, 0.4049, 0.1183, 0.3817, 0.1183, 0.3817, 0.1465, 0.4049, 0.25, 0.06373, 0.2863, 0.06731, 0.2863, 0.06731, 0.25, 0.06373, 0.3535, 0.4049, 0.3213, 0.4221, 0.3213, 0.4221, 0.3535, 0.4049, 0.1787, 0.4221, 0.1465, 0.4049, 0.1465, 0.4049, 0.1787, 0.4221, 0.2137, 0.06731, 0.25, 0.06373, 0.25, 0.06373, 0.2137, 0.06731, 0.3817, 0.3817, 0.3535, 0.4049, 0.3535, 0.4049, 0.3817, 0.3817, 0.2137, 0.4327, 0.1787, 0.4221, 0.1787, 0.4221, 0.2137, 0.4327, 0.1787, 0.07791, 0.2137, 0.06731, 0.2137, 0.06731, 0.1787, 0.07791, 0.4049, 0.3535, 0.3817, 0.3817, 0.3817, 0.3817, 0.4049, 0.3535, 0.25, 0.4363, 0.2137, 0.4327, 0.2137, 0.4327, 0.25, 0.4363, 0.1465, 0.09512, 0.1787, 0.07791, 0.1787, 0.07791, 0.1465, 0.09512, 0.4221, 0.3213, 0.4049, 0.3535, 0.4049, 0.3535, 0.4221, 0.3213, 0.1183, 0.1183, 0.1465, 0.09512, 0.1465, 0.09512, 0.1183, 0.1183, 0.4327, 0.2863, 0.4221, 0.3213, 0.4221, 0.3213, 0.4327, 0.2863, 0.09512, 0.1465, 0.1183, 0.1183, 0.1183, 0.1183, 0.09512, 0.1465, 0.4363, 0.25, 0.4327, 0.2863, 0.4327, 0.2863, 0.4363, 0.25, 0.07791, 0.1787, 0.09512, 0.1465, 0.09512, 0.1465, 0.07791, 0.1787, 0.4327, 0.2137, 0.4363, 0.25, 0.4363, 0.25, 0.4327, 0.2137, 0.06731, 0.2137, 0.07791, 0.1787, 0.07791, 0.1787, 0.06731, 0.2137, 0.4221, 0.1787, 0.4327, 0.2137, 0.4327, 0.2137, 0.4221, 0.1787, 0.06373, 0.25, 0.06731, 0.2137, 0.06731, 0.2137, 0.06373, 0.25, 0.4049, 0.1465, 0.4221, 0.1787, 0.4221, 0.1787, 0.4049, 0.1465])
me_cylinder.use_remesh_fix_poles = True
me_cylinder.use_remesh_preserve_attributes = False
me_cylinder.update()

# ---- objects
ob_cylinder = bpy.data.objects.new('Cylinder', me_cylinder)

# ---- transforms, parenting, visibility, modifiers, constraints
ob_cylinder.location = (0.0, 0.0, 0.0)
ob_cylinder.scale = (1.0, 1.0, 4.0)

# ---- collection membership
col_collection.objects.link(ob_cylinder)

# ---- scene / render settings (as saved in the file)
scene.frame_start = 1; scene.frame_end = 250; scene.frame_set(1)
scene.render.engine = 'BLENDER_EEVEE_NEXT'
scene.cycles.sampling_pattern = 'TABULATED_SOBOL'
scene.cycles.use_light_tree = False
scene.view_settings.view_transform = 'Filmic'
bpy.context.view_layer.update()

# ---- added for rendering (the .blend has no active camera and no usable light): camera, sun
cam_auto = bpy.data.cameras.new('AutoCamera')
cam_auto.lens = 50.0
cam_auto.sensor_width = 36.0
cam_auto.clip_end = 1000.0
ob_auto_camera = bpy.data.objects.new('AutoCamera', cam_auto)
scene.collection.objects.link(ob_auto_camera)
ob_auto_camera.location = (19.9572, -23.9486, 9.47983)
ob_auto_camera.rotation_euler = (1.09748, -7.21219e-08, 0.694738)
scene.camera = ob_auto_camera
light_auto_sun = bpy.data.lights.new('AutoSun', 'SUN')
light_auto_sun.energy = 3.0
light_auto_sun.angle = 0.0523599
ob_auto_sun = bpy.data.objects.new('AutoSun', light_auto_sun)
scene.collection.objects.link(ob_auto_sun)
ob_auto_sun.rotation_euler = (0.872665, 0.174533, 0.523599)
bpy.context.view_layer.update()
